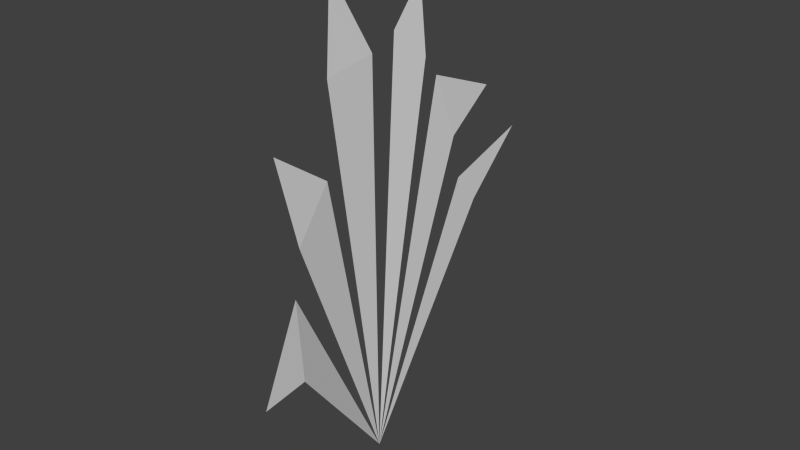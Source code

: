 # Source: Plant2.blend  (saved by Blender 2.74.0; exported with 4.5.12 LTS)
import bpy
from mathutils import Matrix  # noqa: F401  (used for matrix-valued properties, if any)

bpy.ops.wm.read_factory_settings(use_empty=True)
scene = bpy.context.scene
scene.name = 'Scene'

# ---- collections
col_collection_1 = bpy.data.collections.new('Collection 1'); scene.collection.children.link(col_collection_1)

# ---- world
world_world = bpy.data.worlds.new('World'); scene.world = world_world
world_world.color = (0.05088, 0.05088, 0.05088)
world_world.use_sun_shadow = False
world_world.sun_shadow_jitter_overblur = 0.0
world_world.cycles.sampling_method = 'MANUAL'
world_world.cycles.sample_map_resolution = 256

# ---- meshes
me_plane = bpy.data.meshes.new('Plane')
me_plane.from_pydata([(-1.641, 0.7885, 4.843e-08), (0.0, 0.0, 0.0), (-1.816, 1.376, 6.16e-08), (-1.429, 0.965, 1.834e-07), (-2.392, 0.5442, 1.051e-07), (-2.746, 0.182, -0.02028), (-2.188, 1.061, 8.969e-08), (-1.951, 0.7181, 0.008011), (-1.0, -1.138, 0.1934), (-3.012, 0.4039, -0.01315), (-2.534, 0.4373, 0.003385), (-2.61, -0.37, -0.01636), (-3.176, -0.3045, -0.04146), (-2.661, -0.007673, -0.01668), (-1.774, -0.7185, 0.07455), (-2.345, -0.8508, 0.0539), (-2.075, -0.4651, 0.0523), (-0.9954, -0.8014, 0.1532), (-1.0, -1.138, 0.1934), (-1.513, -0.8056, 0.1161)], [], [(0, 1, 3, 2), (4, 1, 7, 6), (5, 1, 10, 9), (11, 1, 13, 12), (14, 1, 16, 15), (17, 1, 19, 18)])
me_plane.use_remesh_preserve_volume = False
me_plane.use_remesh_preserve_attributes = False
me_plane.use_mirror_vertex_groups = False
me_plane.update()

# ---- objects
ob_plane = bpy.data.objects.new('Plane', me_plane)

# ---- transforms, parenting, visibility, modifiers, constraints
ob_plane.location = (0.0, 0.0, 0.0)
ob_plane.rotation_euler = (-0.0, 1.571, 0.0)
ob_plane.lineart.crease_threshold = 0.0

# ---- collection membership
col_collection_1.objects.link(ob_plane)

# ---- scene / render settings (as saved in the file)
scene.frame_start = 1; scene.frame_end = 250; scene.frame_set(1)
scene.render.engine = 'BLENDER_EEVEE_NEXT'
scene.render.resolution_percentage = 50
scene.render.dither_intensity = 0.0
scene.cycles.use_denoising = False
scene.cycles.samples = 10
scene.cycles.sampling_pattern = 'TABULATED_SOBOL'
scene.cycles.light_sampling_threshold = 0.0
scene.cycles.use_adaptive_sampling = False
scene.cycles.use_light_tree = False
scene.cycles.blur_glossy = 0.0
scene.cycles.pixel_filter_type = 'GAUSSIAN'
scene.cycles.sample_clamp_indirect = 0.0
scene.view_settings.view_transform = 'Standard'
bpy.context.view_layer.update()

# ---- added for rendering (the .blend has no active camera and no usable light): camera, sun
cam_auto = bpy.data.cameras.new('AutoCamera')
cam_auto.lens = 50.0
cam_auto.sensor_width = 36.0
cam_auto.clip_end = 1000.0
ob_auto_camera = bpy.data.objects.new('AutoCamera', cam_auto)
scene.collection.objects.link(ob_auto_camera)
ob_auto_camera.location = (3.82998, -4.38604, 4.59116)
ob_auto_camera.rotation_euler = (1.09748, -7.21219e-08, 0.694738)
scene.camera = ob_auto_camera
light_auto_sun = bpy.data.lights.new('AutoSun', 'SUN')
light_auto_sun.energy = 3.0
light_auto_sun.angle = 0.0523599
ob_auto_sun = bpy.data.objects.new('AutoSun', light_auto_sun)
scene.collection.objects.link(ob_auto_sun)
ob_auto_sun.rotation_euler = (0.872665, 0.174533, 0.523599)
bpy.context.view_layer.update()
